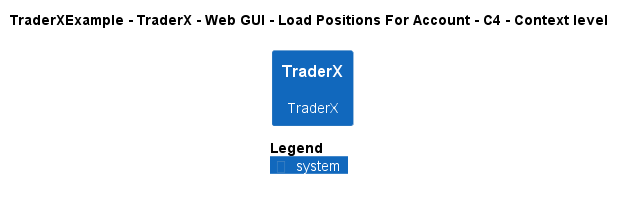

The diagram above was rendered by PlantUML. Its source (embedded in the PNG):
@startuml
!pragma layout smetana
!include ..\..\..\..\..\..\..\.c4s\C4_Context.puml

AddElementTag("c4interflow:lifecycle:new", $bgColor=green, $fontColor=#ffffff, $borderColor=green, $shadowing="False")
AddElementTag("c4interflow:lifecycle:changed", $bgColor=orange, $fontColor=#ffffff, $borderColor=orange, $shadowing="False")
AddElementTag("c4interflow:lifecycle:removed", $bgColor=red, $fontColor=#ffffff, $borderColor=red, $shadowing="False")

AddRelTag("c4interflow:lifecycle:new", $textColor=green, $lineColor=green)
AddRelTag("c4interflow:lifecycle:changed", $textColor=orange, $lineColor=orange)
AddRelTag("c4interflow:lifecycle:removed", $textColor=red, $lineColor=red)

SHOW_PERSON_PORTRAIT()
LAYOUT_TOP_DOWN()

skinparam linetype polyline

title TraderXExample - TraderX - Web GUI - Load Positions For Account - C4 - Context level

System(TraderXExample.SoftwareSystems.TraderX, "TraderX", "TraderX")



SHOW_LEGEND()
@enduml